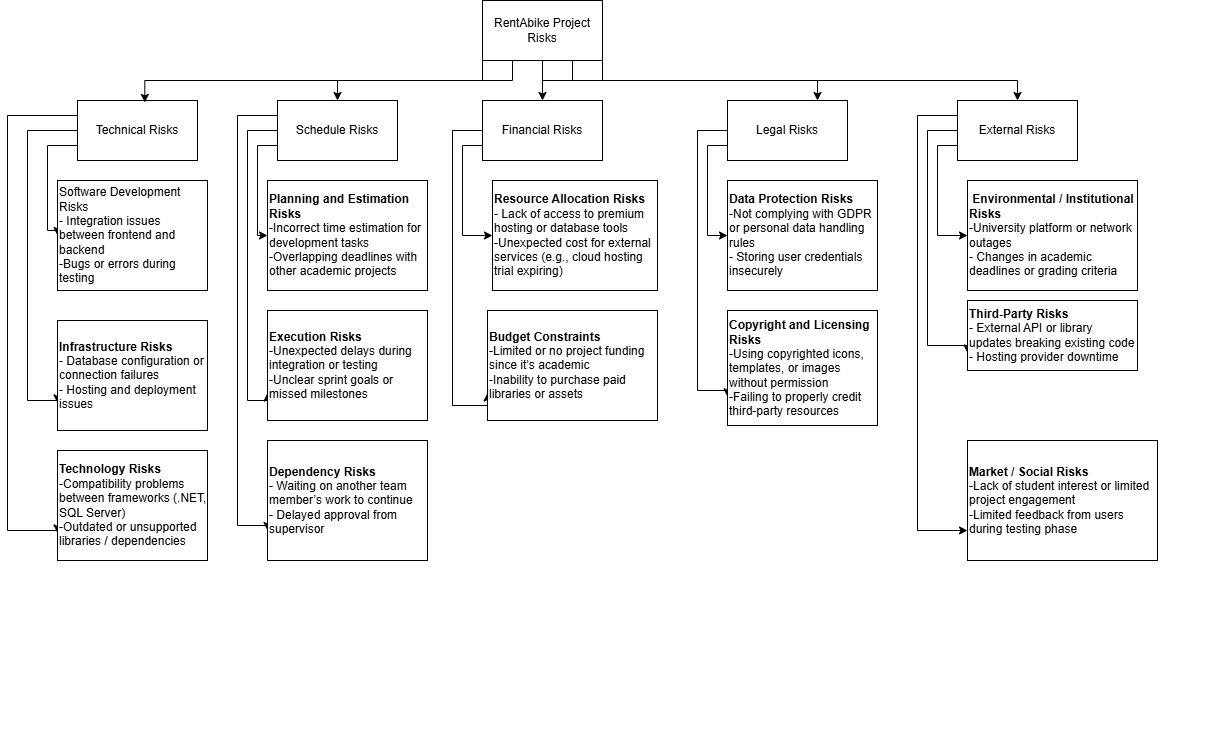

The diagram above was exported from draw.io. Its source (the exported page's mxGraphModel, read from the mxfile embedded in the PNG):
<mxGraphModel dx="1796" dy="657" grid="1" gridSize="10" guides="1" tooltips="1" connect="1" arrows="1" fold="1" page="1" pageScale="1" pageWidth="850" pageHeight="1100" math="0" shadow="0">
  <root>
    <mxCell id="0" />
    <mxCell id="1" parent="0" />
    <mxCell id="EqoNHtm-X0HHTL9uFJEk-50" style="edgeStyle=orthogonalEdgeStyle;rounded=0;orthogonalLoop=1;jettySize=auto;html=1;exitX=0.25;exitY=1;exitDx=0;exitDy=0;entryX=0.5;entryY=0;entryDx=0;entryDy=0;" edge="1" parent="1" source="EqoNHtm-X0HHTL9uFJEk-1" target="EqoNHtm-X0HHTL9uFJEk-3">
      <mxGeometry relative="1" as="geometry" />
    </mxCell>
    <mxCell id="EqoNHtm-X0HHTL9uFJEk-51" style="edgeStyle=orthogonalEdgeStyle;rounded=0;orthogonalLoop=1;jettySize=auto;html=1;exitX=0.75;exitY=1;exitDx=0;exitDy=0;entryX=0.5;entryY=0;entryDx=0;entryDy=0;" edge="1" parent="1" source="EqoNHtm-X0HHTL9uFJEk-1" target="EqoNHtm-X0HHTL9uFJEk-38">
      <mxGeometry relative="1" as="geometry" />
    </mxCell>
    <mxCell id="EqoNHtm-X0HHTL9uFJEk-52" style="edgeStyle=orthogonalEdgeStyle;rounded=0;orthogonalLoop=1;jettySize=auto;html=1;exitX=1;exitY=1;exitDx=0;exitDy=0;entryX=0.75;entryY=0;entryDx=0;entryDy=0;" edge="1" parent="1" source="EqoNHtm-X0HHTL9uFJEk-1" target="EqoNHtm-X0HHTL9uFJEk-45">
      <mxGeometry relative="1" as="geometry" />
    </mxCell>
    <mxCell id="EqoNHtm-X0HHTL9uFJEk-60" style="edgeStyle=orthogonalEdgeStyle;rounded=0;orthogonalLoop=1;jettySize=auto;html=1;exitX=0.5;exitY=1;exitDx=0;exitDy=0;entryX=0.5;entryY=0;entryDx=0;entryDy=0;" edge="1" parent="1" source="EqoNHtm-X0HHTL9uFJEk-1" target="EqoNHtm-X0HHTL9uFJEk-56">
      <mxGeometry relative="1" as="geometry" />
    </mxCell>
    <mxCell id="EqoNHtm-X0HHTL9uFJEk-1" value="RentAbike Project Risks" style="rounded=0;whiteSpace=wrap;html=1;" vertex="1" parent="1">
      <mxGeometry x="45" y="130" width="120" height="60" as="geometry" />
    </mxCell>
    <mxCell id="EqoNHtm-X0HHTL9uFJEk-29" style="edgeStyle=orthogonalEdgeStyle;rounded=0;orthogonalLoop=1;jettySize=auto;html=1;exitX=0;exitY=0.25;exitDx=0;exitDy=0;entryX=0;entryY=0.75;entryDx=0;entryDy=0;" edge="1" parent="1" source="EqoNHtm-X0HHTL9uFJEk-2" target="EqoNHtm-X0HHTL9uFJEk-9">
      <mxGeometry relative="1" as="geometry">
        <Array as="points">
          <mxPoint x="-430" y="245" />
          <mxPoint x="-430" y="660" />
          <mxPoint x="-380" y="660" />
        </Array>
      </mxGeometry>
    </mxCell>
    <mxCell id="EqoNHtm-X0HHTL9uFJEk-30" style="edgeStyle=orthogonalEdgeStyle;rounded=0;orthogonalLoop=1;jettySize=auto;html=1;exitX=0;exitY=0.5;exitDx=0;exitDy=0;entryX=0;entryY=0.75;entryDx=0;entryDy=0;" edge="1" parent="1" source="EqoNHtm-X0HHTL9uFJEk-2" target="EqoNHtm-X0HHTL9uFJEk-8">
      <mxGeometry relative="1" as="geometry">
        <Array as="points">
          <mxPoint x="-410" y="260" />
          <mxPoint x="-410" y="530" />
          <mxPoint x="-380" y="530" />
        </Array>
      </mxGeometry>
    </mxCell>
    <mxCell id="EqoNHtm-X0HHTL9uFJEk-31" style="edgeStyle=orthogonalEdgeStyle;rounded=0;orthogonalLoop=1;jettySize=auto;html=1;exitX=0;exitY=0.75;exitDx=0;exitDy=0;entryX=0;entryY=0.5;entryDx=0;entryDy=0;" edge="1" parent="1" source="EqoNHtm-X0HHTL9uFJEk-2" target="EqoNHtm-X0HHTL9uFJEk-7">
      <mxGeometry relative="1" as="geometry">
        <Array as="points">
          <mxPoint x="-390" y="275" />
          <mxPoint x="-390" y="360" />
        </Array>
      </mxGeometry>
    </mxCell>
    <mxCell id="EqoNHtm-X0HHTL9uFJEk-2" value="Technical Risks" style="rounded=0;whiteSpace=wrap;html=1;" vertex="1" parent="1">
      <mxGeometry x="-360" y="230" width="120" height="60" as="geometry" />
    </mxCell>
    <mxCell id="EqoNHtm-X0HHTL9uFJEk-32" style="edgeStyle=orthogonalEdgeStyle;rounded=0;orthogonalLoop=1;jettySize=auto;html=1;exitX=0;exitY=0.25;exitDx=0;exitDy=0;entryX=0;entryY=0.75;entryDx=0;entryDy=0;" edge="1" parent="1" source="EqoNHtm-X0HHTL9uFJEk-3" target="EqoNHtm-X0HHTL9uFJEk-12">
      <mxGeometry relative="1" as="geometry">
        <Array as="points">
          <mxPoint x="-200" y="245" />
          <mxPoint x="-200" y="655" />
        </Array>
      </mxGeometry>
    </mxCell>
    <mxCell id="EqoNHtm-X0HHTL9uFJEk-33" style="edgeStyle=orthogonalEdgeStyle;rounded=0;orthogonalLoop=1;jettySize=auto;html=1;exitX=0;exitY=0.5;exitDx=0;exitDy=0;entryX=0;entryY=0.75;entryDx=0;entryDy=0;" edge="1" parent="1" source="EqoNHtm-X0HHTL9uFJEk-3" target="EqoNHtm-X0HHTL9uFJEk-11">
      <mxGeometry relative="1" as="geometry">
        <Array as="points">
          <mxPoint x="-190" y="260" />
          <mxPoint x="-190" y="530" />
          <mxPoint x="-170" y="530" />
        </Array>
      </mxGeometry>
    </mxCell>
    <mxCell id="EqoNHtm-X0HHTL9uFJEk-34" style="edgeStyle=orthogonalEdgeStyle;rounded=0;orthogonalLoop=1;jettySize=auto;html=1;exitX=0;exitY=0.75;exitDx=0;exitDy=0;entryX=0;entryY=0.5;entryDx=0;entryDy=0;" edge="1" parent="1" source="EqoNHtm-X0HHTL9uFJEk-3" target="EqoNHtm-X0HHTL9uFJEk-10">
      <mxGeometry relative="1" as="geometry" />
    </mxCell>
    <mxCell id="EqoNHtm-X0HHTL9uFJEk-3" value="Schedule Risks" style="rounded=0;whiteSpace=wrap;html=1;" vertex="1" parent="1">
      <mxGeometry x="-160" y="230" width="120" height="60" as="geometry" />
    </mxCell>
    <mxCell id="EqoNHtm-X0HHTL9uFJEk-7" value="Software Development Risks&lt;div&gt;- Integration issues between frontend and backend&lt;/div&gt;&lt;div&gt;-Bugs or errors during testing&lt;/div&gt;" style="rounded=0;whiteSpace=wrap;html=1;align=left;" vertex="1" parent="1">
      <mxGeometry x="-380" y="310" width="150" height="110" as="geometry" />
    </mxCell>
    <mxCell id="EqoNHtm-X0HHTL9uFJEk-8" value="&lt;strong data-end=&quot;863&quot; data-start=&quot;833&quot;&gt;Infrastructure Risks&lt;/strong&gt;&lt;br&gt;- Database configuration or connection failures&lt;br data-end=&quot;918&quot; data-start=&quot;915&quot;&gt;- Hosting and deployment issues" style="rounded=0;whiteSpace=wrap;html=1;align=left;" vertex="1" parent="1">
      <mxGeometry x="-380" y="450" width="150" height="110" as="geometry" />
    </mxCell>
    <mxCell id="EqoNHtm-X0HHTL9uFJEk-9" value="&lt;strong data-end=&quot;982&quot; data-start=&quot;956&quot;&gt;Technology Risks&lt;/strong&gt;&lt;br data-end=&quot;985&quot; data-start=&quot;982&quot;&gt;-Compatibility problems between frameworks (.NET, SQL Server)&lt;br data-end=&quot;1052&quot; data-start=&quot;1049&quot;&gt;-Outdated or unsupported libraries / dependencies" style="rounded=0;whiteSpace=wrap;html=1;align=left;" vertex="1" parent="1">
      <mxGeometry x="-380" y="580" width="150" height="110" as="geometry" />
    </mxCell>
    <mxCell id="EqoNHtm-X0HHTL9uFJEk-10" value="&lt;strong data-end=&quot;1041&quot; data-start=&quot;1002&quot;&gt;Planning and Estimation Risks&lt;/strong&gt;&lt;br data-end=&quot;1044&quot; data-start=&quot;1041&quot;&gt;-Incorrect time estimation for development tasks&lt;br data-end=&quot;1098&quot; data-start=&quot;1095&quot;&gt;-Overlapping deadlines with other academic projects" style="rounded=0;whiteSpace=wrap;html=1;align=left;" vertex="1" parent="1">
      <mxGeometry x="-170" y="310" width="160" height="110" as="geometry" />
    </mxCell>
    <mxCell id="EqoNHtm-X0HHTL9uFJEk-11" value="&lt;strong data-end=&quot;1182&quot; data-start=&quot;1157&quot;&gt;Execution Risks&lt;/strong&gt;&lt;br data-end=&quot;1185&quot; data-start=&quot;1182&quot;&gt;-Unexpected delays during integration or testing&lt;br&gt;-Unclear sprint goals or missed milestones" style="rounded=0;whiteSpace=wrap;html=1;align=left;" vertex="1" parent="1">
      <mxGeometry x="-170" y="440" width="160" height="110" as="geometry" />
    </mxCell>
    <mxCell id="EqoNHtm-X0HHTL9uFJEk-12" value="&lt;strong data-end=&quot;1315&quot; data-start=&quot;1289&quot;&gt;Dependency Risks&lt;/strong&gt;&lt;br data-end=&quot;1318&quot; data-start=&quot;1315&quot;&gt;- Waiting on another team member’s work to continue&lt;div&gt;- Delayed approval from supervisor&lt;/div&gt;" style="rounded=0;whiteSpace=wrap;html=1;align=left;" vertex="1" parent="1">
      <mxGeometry x="-170" y="570" width="160" height="120" as="geometry" />
    </mxCell>
    <mxCell id="EqoNHtm-X0HHTL9uFJEk-36" style="edgeStyle=orthogonalEdgeStyle;rounded=0;orthogonalLoop=1;jettySize=auto;html=1;exitX=0;exitY=0.5;exitDx=0;exitDy=0;entryX=0;entryY=0.75;entryDx=0;entryDy=0;" edge="1" parent="1" source="EqoNHtm-X0HHTL9uFJEk-38" target="EqoNHtm-X0HHTL9uFJEk-40">
      <mxGeometry relative="1" as="geometry">
        <Array as="points">
          <mxPoint x="15" y="260" />
          <mxPoint x="15" y="535" />
        </Array>
      </mxGeometry>
    </mxCell>
    <mxCell id="EqoNHtm-X0HHTL9uFJEk-37" style="edgeStyle=orthogonalEdgeStyle;rounded=0;orthogonalLoop=1;jettySize=auto;html=1;exitX=0;exitY=0.75;exitDx=0;exitDy=0;entryX=0;entryY=0.5;entryDx=0;entryDy=0;" edge="1" parent="1" source="EqoNHtm-X0HHTL9uFJEk-38" target="EqoNHtm-X0HHTL9uFJEk-39">
      <mxGeometry relative="1" as="geometry" />
    </mxCell>
    <mxCell id="EqoNHtm-X0HHTL9uFJEk-38" value="Financial Risks" style="rounded=0;whiteSpace=wrap;html=1;" vertex="1" parent="1">
      <mxGeometry x="45" y="230" width="120" height="60" as="geometry" />
    </mxCell>
    <mxCell id="EqoNHtm-X0HHTL9uFJEk-39" value="&lt;strong data-end=&quot;1487&quot; data-start=&quot;1452&quot;&gt;Resource Allocation Risks&lt;/strong&gt;&lt;br data-end=&quot;1490&quot; data-start=&quot;1487&quot;&gt;- Lack of access to premium hosting or database tools&lt;br data-end=&quot;1548&quot; data-start=&quot;1545&quot;&gt;-Unexpected cost for external services (e.g., cloud hosting trial expiring)" style="rounded=0;whiteSpace=wrap;html=1;align=left;" vertex="1" parent="1">
      <mxGeometry x="55" y="310" width="165" height="110" as="geometry" />
    </mxCell>
    <mxCell id="EqoNHtm-X0HHTL9uFJEk-40" value="&lt;strong data-end=&quot;1659&quot; data-start=&quot;1631&quot;&gt;Budget Constraints&lt;/strong&gt;&lt;br data-end=&quot;1662&quot; data-start=&quot;1659&quot;&gt;-Limited or no project funding since it’s academic&lt;br data-end=&quot;1718&quot; data-start=&quot;1715&quot;&gt;-Inability to purchase paid libraries or assets" style="rounded=0;whiteSpace=wrap;html=1;align=left;" vertex="1" parent="1">
      <mxGeometry x="50" y="440" width="170" height="110" as="geometry" />
    </mxCell>
    <mxCell id="EqoNHtm-X0HHTL9uFJEk-43" style="edgeStyle=orthogonalEdgeStyle;rounded=0;orthogonalLoop=1;jettySize=auto;html=1;exitX=0;exitY=0.5;exitDx=0;exitDy=0;entryX=0;entryY=0.75;entryDx=0;entryDy=0;" edge="1" parent="1" source="EqoNHtm-X0HHTL9uFJEk-45" target="EqoNHtm-X0HHTL9uFJEk-47">
      <mxGeometry relative="1" as="geometry">
        <Array as="points">
          <mxPoint x="260" y="260" />
          <mxPoint x="260" y="520" />
          <mxPoint x="290" y="520" />
        </Array>
      </mxGeometry>
    </mxCell>
    <mxCell id="EqoNHtm-X0HHTL9uFJEk-44" style="edgeStyle=orthogonalEdgeStyle;rounded=0;orthogonalLoop=1;jettySize=auto;html=1;exitX=0;exitY=0.75;exitDx=0;exitDy=0;entryX=0;entryY=0.5;entryDx=0;entryDy=0;" edge="1" parent="1" source="EqoNHtm-X0HHTL9uFJEk-45" target="EqoNHtm-X0HHTL9uFJEk-46">
      <mxGeometry relative="1" as="geometry" />
    </mxCell>
    <mxCell id="EqoNHtm-X0HHTL9uFJEk-45" value="Legal Risks" style="rounded=0;whiteSpace=wrap;html=1;" vertex="1" parent="1">
      <mxGeometry x="290" y="230" width="120" height="60" as="geometry" />
    </mxCell>
    <mxCell id="EqoNHtm-X0HHTL9uFJEk-46" value="&lt;strong data-end=&quot;1837&quot; data-start=&quot;1806&quot;&gt;Data Protection Risks&lt;/strong&gt;&lt;br data-end=&quot;1840&quot; data-start=&quot;1837&quot;&gt;-Not complying with GDPR or personal data handling rules&lt;br data-end=&quot;1902&quot; data-start=&quot;1899&quot;&gt;- Storing user credentials insecurely" style="rounded=0;whiteSpace=wrap;html=1;align=left;" vertex="1" parent="1">
      <mxGeometry x="290" y="310" width="150" height="110" as="geometry" />
    </mxCell>
    <mxCell id="EqoNHtm-X0HHTL9uFJEk-47" value="&lt;strong data-end=&quot;1985&quot; data-start=&quot;1946&quot;&gt;Copyright and Licensing Risks&lt;/strong&gt;&lt;br data-end=&quot;1988&quot; data-start=&quot;1985&quot;&gt;-Using copyrighted icons, templates, or images without permission&lt;br data-end=&quot;2059&quot; data-start=&quot;2056&quot;&gt;-Failing to properly credit third-party resources" style="rounded=0;whiteSpace=wrap;html=1;align=left;" vertex="1" parent="1">
      <mxGeometry x="290" y="440" width="150" height="115" as="geometry" />
    </mxCell>
    <mxCell id="EqoNHtm-X0HHTL9uFJEk-49" style="edgeStyle=orthogonalEdgeStyle;rounded=0;orthogonalLoop=1;jettySize=auto;html=1;exitX=0;exitY=1;exitDx=0;exitDy=0;entryX=0.561;entryY=0.033;entryDx=0;entryDy=0;entryPerimeter=0;" edge="1" parent="1" source="EqoNHtm-X0HHTL9uFJEk-1" target="EqoNHtm-X0HHTL9uFJEk-2">
      <mxGeometry relative="1" as="geometry" />
    </mxCell>
    <mxCell id="EqoNHtm-X0HHTL9uFJEk-53" style="edgeStyle=orthogonalEdgeStyle;rounded=0;orthogonalLoop=1;jettySize=auto;html=1;exitX=0;exitY=0.25;exitDx=0;exitDy=0;entryX=0;entryY=0.75;entryDx=0;entryDy=0;" edge="1" parent="1" source="EqoNHtm-X0HHTL9uFJEk-56" target="EqoNHtm-X0HHTL9uFJEk-59">
      <mxGeometry relative="1" as="geometry">
        <Array as="points">
          <mxPoint x="480" y="245" />
          <mxPoint x="480" y="660" />
          <mxPoint x="520" y="660" />
        </Array>
      </mxGeometry>
    </mxCell>
    <mxCell id="EqoNHtm-X0HHTL9uFJEk-54" style="edgeStyle=orthogonalEdgeStyle;rounded=0;orthogonalLoop=1;jettySize=auto;html=1;exitX=0;exitY=0.5;exitDx=0;exitDy=0;entryX=0;entryY=0.75;entryDx=0;entryDy=0;" edge="1" parent="1" source="EqoNHtm-X0HHTL9uFJEk-56" target="EqoNHtm-X0HHTL9uFJEk-58">
      <mxGeometry relative="1" as="geometry">
        <Array as="points">
          <mxPoint x="490" y="260" />
          <mxPoint x="490" y="475" />
        </Array>
      </mxGeometry>
    </mxCell>
    <mxCell id="EqoNHtm-X0HHTL9uFJEk-55" style="edgeStyle=orthogonalEdgeStyle;rounded=0;orthogonalLoop=1;jettySize=auto;html=1;exitX=0;exitY=0.75;exitDx=0;exitDy=0;entryX=0;entryY=0.5;entryDx=0;entryDy=0;" edge="1" parent="1" source="EqoNHtm-X0HHTL9uFJEk-56" target="EqoNHtm-X0HHTL9uFJEk-57">
      <mxGeometry relative="1" as="geometry" />
    </mxCell>
    <mxCell id="EqoNHtm-X0HHTL9uFJEk-56" value="External Risks" style="rounded=0;whiteSpace=wrap;html=1;" vertex="1" parent="1">
      <mxGeometry x="520" y="230" width="120" height="60" as="geometry" />
    </mxCell>
    <mxCell id="EqoNHtm-X0HHTL9uFJEk-57" value="&lt;strong data-end=&quot;2197&quot; data-start=&quot;2152&quot;&gt;&amp;nbsp;Environmental / Institutional Risks&lt;/strong&gt;&lt;br data-end=&quot;2200&quot; data-start=&quot;2197&quot;&gt;-University platform or network outages&lt;br data-end=&quot;2245&quot; data-start=&quot;2242&quot;&gt;- Changes in academic deadlines or grading criteria" style="rounded=0;whiteSpace=wrap;html=1;align=left;" vertex="1" parent="1">
      <mxGeometry x="530" y="310" width="170" height="110" as="geometry" />
    </mxCell>
    <mxCell id="EqoNHtm-X0HHTL9uFJEk-58" value="&lt;strong data-end=&quot;2330&quot; data-start=&quot;2303&quot;&gt;Third-Party Risks&lt;/strong&gt;&lt;br data-end=&quot;2333&quot; data-start=&quot;2330&quot;&gt;- External API or library updates breaking existing code&lt;div&gt;- Hosting provider downtime&lt;/div&gt;" style="rounded=0;whiteSpace=wrap;html=1;align=left;" vertex="1" parent="1">
      <mxGeometry x="530" y="430" width="170" height="70" as="geometry" />
    </mxCell>
    <mxCell id="EqoNHtm-X0HHTL9uFJEk-59" value="&lt;strong data-end=&quot;2459&quot; data-start=&quot;2428&quot;&gt;Market / Social Risks&lt;/strong&gt;&lt;br data-end=&quot;2462&quot; data-start=&quot;2459&quot;&gt;-Lack of student interest or limited project engagement&lt;br data-end=&quot;2523&quot; data-start=&quot;2520&quot;&gt;-Limited feedback from users during testing phase" style="rounded=0;whiteSpace=wrap;html=1;align=left;" vertex="1" parent="1">
      <mxGeometry x="530" y="570" width="190" height="120" as="geometry" />
    </mxCell>
  </root>
</mxGraphModel>